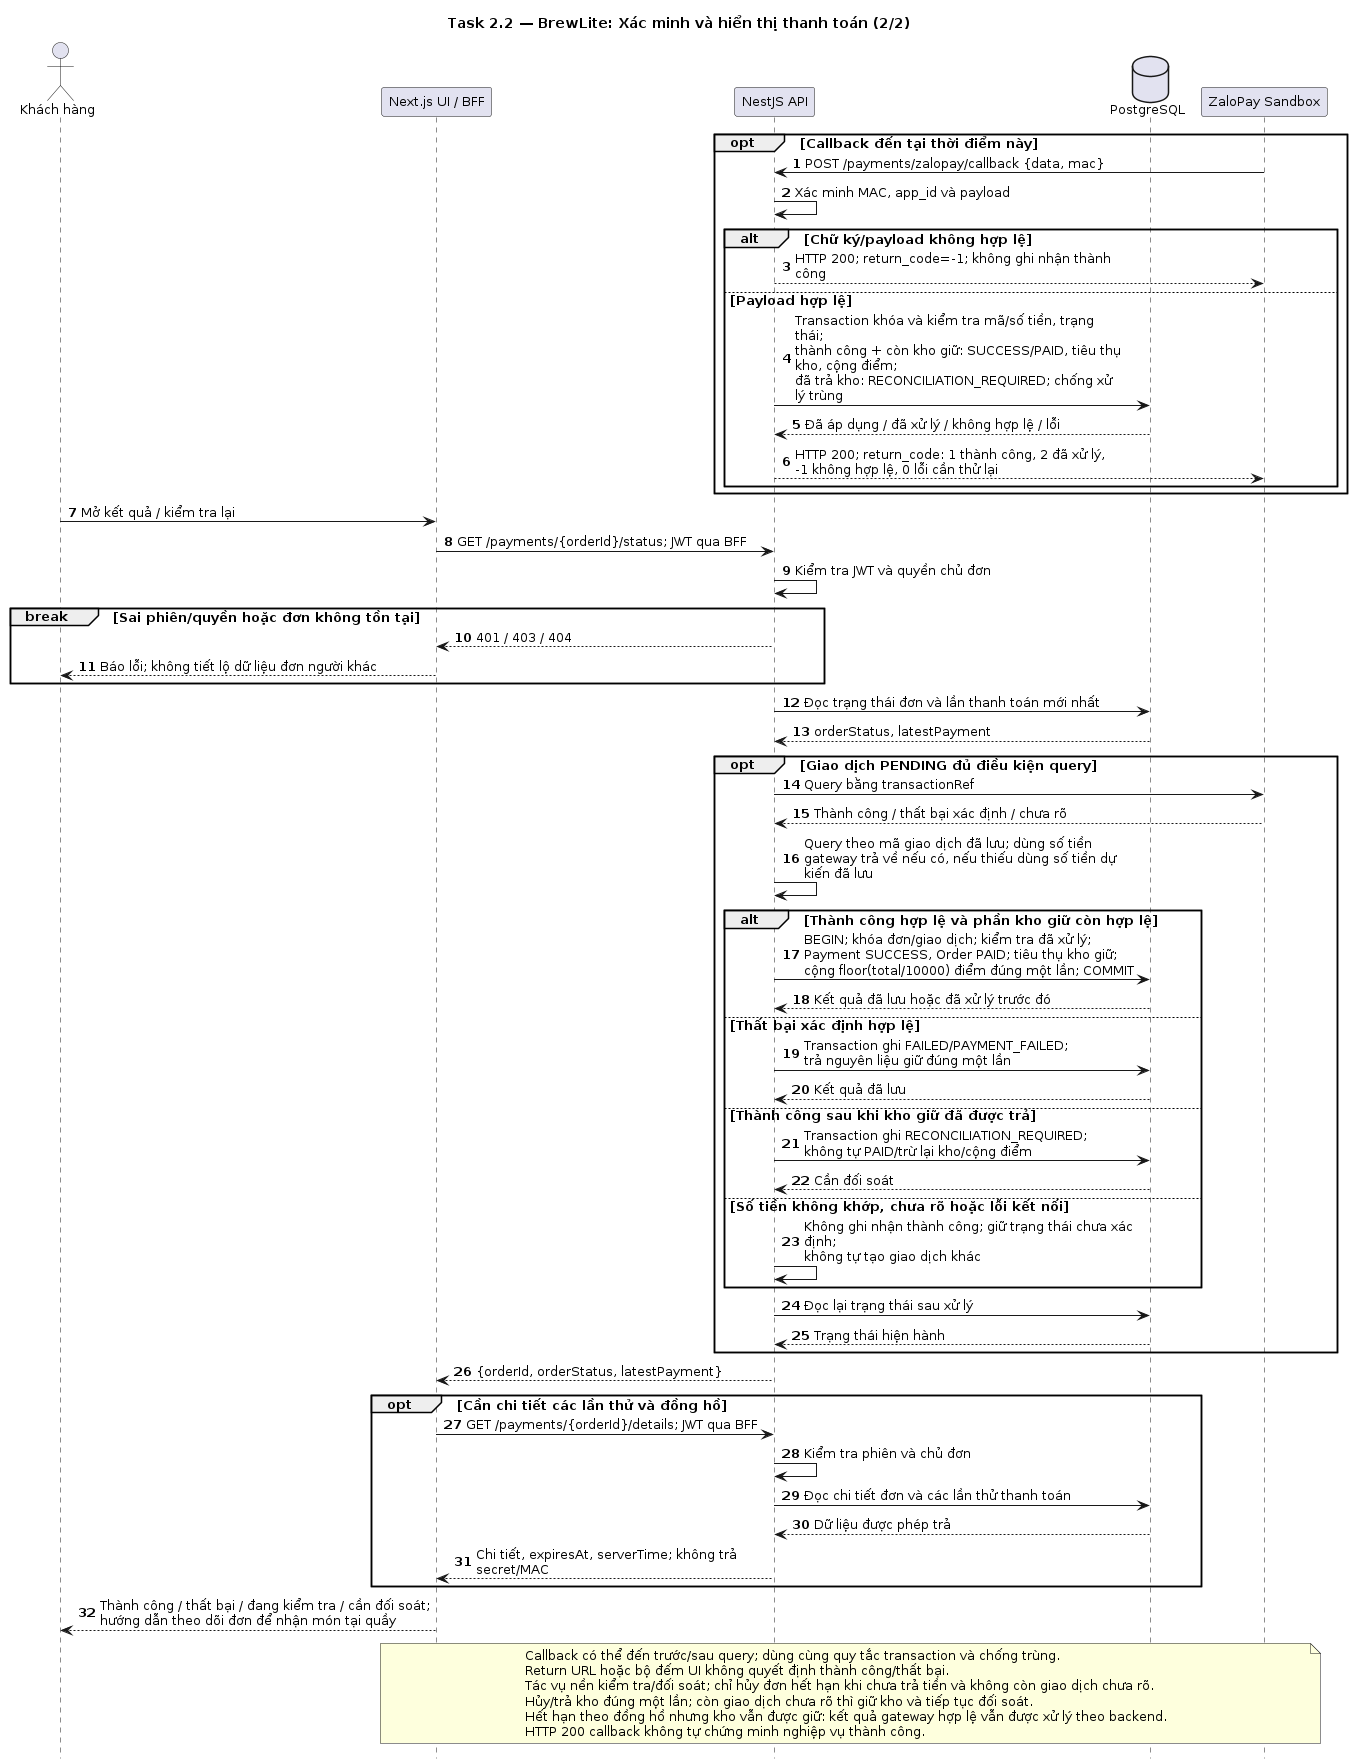

The diagram above was rendered by PlantUML. Its source (embedded in the PNG):
@startuml
skinparam defaultFontName DejaVu Sans
skinparam defaultFontSize 13
skinparam shadowing false
skinparam maxMessageSize 330
hide footbox
autonumber
title Task 2.2 — BrewLite: Xác minh và hiển thị thanh toán (2/2)
actor "Khách hàng" as C
participant "Next.js UI / BFF" as W
participant "NestJS API" as A
database "PostgreSQL" as D
participant "ZaloPay Sandbox" as Z
opt Callback đến tại thời điểm này
  Z -> A : POST /payments/zalopay/callback {data, mac}
  A -> A : Xác minh MAC, app_id và payload
  alt Chữ ký/payload không hợp lệ
    A --> Z : HTTP 200; return_code=-1; không ghi nhận thành công
  else Payload hợp lệ
    A -> D : Transaction khóa và kiểm tra mã/số tiền, trạng thái;\nthành công + còn kho giữ: SUCCESS/PAID, tiêu thụ kho, cộng điểm;\nđã trả kho: RECONCILIATION_REQUIRED; chống xử lý trùng
    D --> A : Đã áp dụng / đã xử lý / không hợp lệ / lỗi
    A --> Z : HTTP 200; return_code: 1 thành công, 2 đã xử lý,\n-1 không hợp lệ, 0 lỗi cần thử lại
  end
end
C -> W : Mở kết quả / kiểm tra lại
W -> A : GET /payments/{orderId}/status; JWT qua BFF
A -> A : Kiểm tra JWT và quyền chủ đơn
break Sai phiên/quyền hoặc đơn không tồn tại
  A --> W : 401 / 403 / 404
  W --> C : Báo lỗi; không tiết lộ dữ liệu đơn người khác
end
A -> D : Đọc trạng thái đơn và lần thanh toán mới nhất
D --> A : orderStatus, latestPayment
opt Giao dịch PENDING đủ điều kiện query
  A -> Z : Query bằng transactionRef
  Z --> A : Thành công / thất bại xác định / chưa rõ
  A -> A : Query theo mã giao dịch đã lưu; dùng số tiền\ngateway trả về nếu có, nếu thiếu dùng số tiền dự kiến đã lưu
  alt Thành công hợp lệ và phần kho giữ còn hợp lệ
    A -> D : BEGIN; khóa đơn/giao dịch; kiểm tra đã xử lý;\nPayment SUCCESS, Order PAID; tiêu thụ kho giữ;\ncộng floor(total/10000) điểm đúng một lần; COMMIT
    D --> A : Kết quả đã lưu hoặc đã xử lý trước đó
  else Thất bại xác định hợp lệ
    A -> D : Transaction ghi FAILED/PAYMENT_FAILED;\ntrả nguyên liệu giữ đúng một lần
    D --> A : Kết quả đã lưu
  else Thành công sau khi kho giữ đã được trả
    A -> D : Transaction ghi RECONCILIATION_REQUIRED;\nkhông tự PAID/trừ lại kho/cộng điểm
    D --> A : Cần đối soát
  else Số tiền không khớp, chưa rõ hoặc lỗi kết nối
    A -> A : Không ghi nhận thành công; giữ trạng thái chưa xác định;\nkhông tự tạo giao dịch khác
  end
  A -> D : Đọc lại trạng thái sau xử lý
  D --> A : Trạng thái hiện hành
end
A --> W : {orderId, orderStatus, latestPayment}
opt Cần chi tiết các lần thử và đồng hồ
  W -> A : GET /payments/{orderId}/details; JWT qua BFF
  A -> A : Kiểm tra phiên và chủ đơn
  A -> D : Đọc chi tiết đơn và các lần thử thanh toán
  D --> A : Dữ liệu được phép trả
  A --> W : Chi tiết, expiresAt, serverTime; không trả secret/MAC
end
W --> C : Thành công / thất bại / đang kiểm tra / cần đối soát;\nhướng dẫn theo dõi đơn để nhận món tại quầy
note over W,Z
  Callback có thể đến trước/sau query; dùng cùng quy tắc transaction và chống trùng.
  Return URL hoặc bộ đếm UI không quyết định thành công/thất bại.
  Tác vụ nền kiểm tra/đối soát; chỉ hủy đơn hết hạn khi chưa trả tiền và không còn giao dịch chưa rõ.
  Hủy/trả kho đúng một lần; còn giao dịch chưa rõ thì giữ kho và tiếp tục đối soát.
  Hết hạn theo đồng hồ nhưng kho vẫn được giữ: kết quả gateway hợp lệ vẫn được xử lý theo backend.
  HTTP 200 callback không tự chứng minh nghiệp vụ thành công.
end note
@enduml